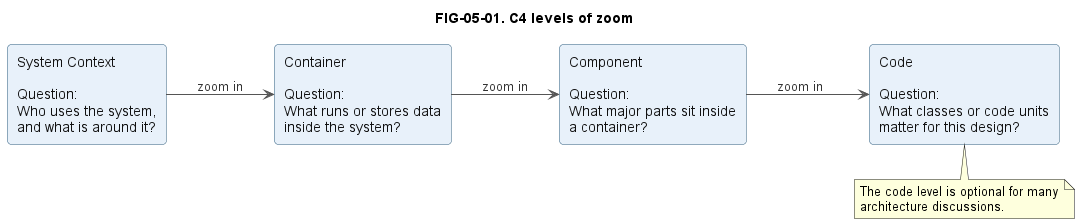

The diagram above was rendered by PlantUML. Its source (embedded in the PNG):
@startuml
title FIG-05-01. C4 levels of zoom

skinparam shadowing false
skinparam defaultFontName Arial
skinparam rectangle {
  BackgroundColor #E8F1FA
  BorderColor #2F5D7C
  FontColor #111111
  RoundCorner 8
}
skinparam arrow {
  Color #555555
  FontColor #333333
}

left to right direction

rectangle "System Context\n\nQuestion:\nWho uses the system,\nand what is around it?" as context
rectangle "Container\n\nQuestion:\nWhat runs or stores data\ninside the system?" as container
rectangle "Component\n\nQuestion:\nWhat major parts sit inside\na container?" as component
rectangle "Code\n\nQuestion:\nWhat classes or code units\nmatter for this design?" as code

context --> container : zoom in
container --> component : zoom in
component --> code : zoom in

note bottom of code
  The code level is optional for many
  architecture discussions.
end note

@enduml